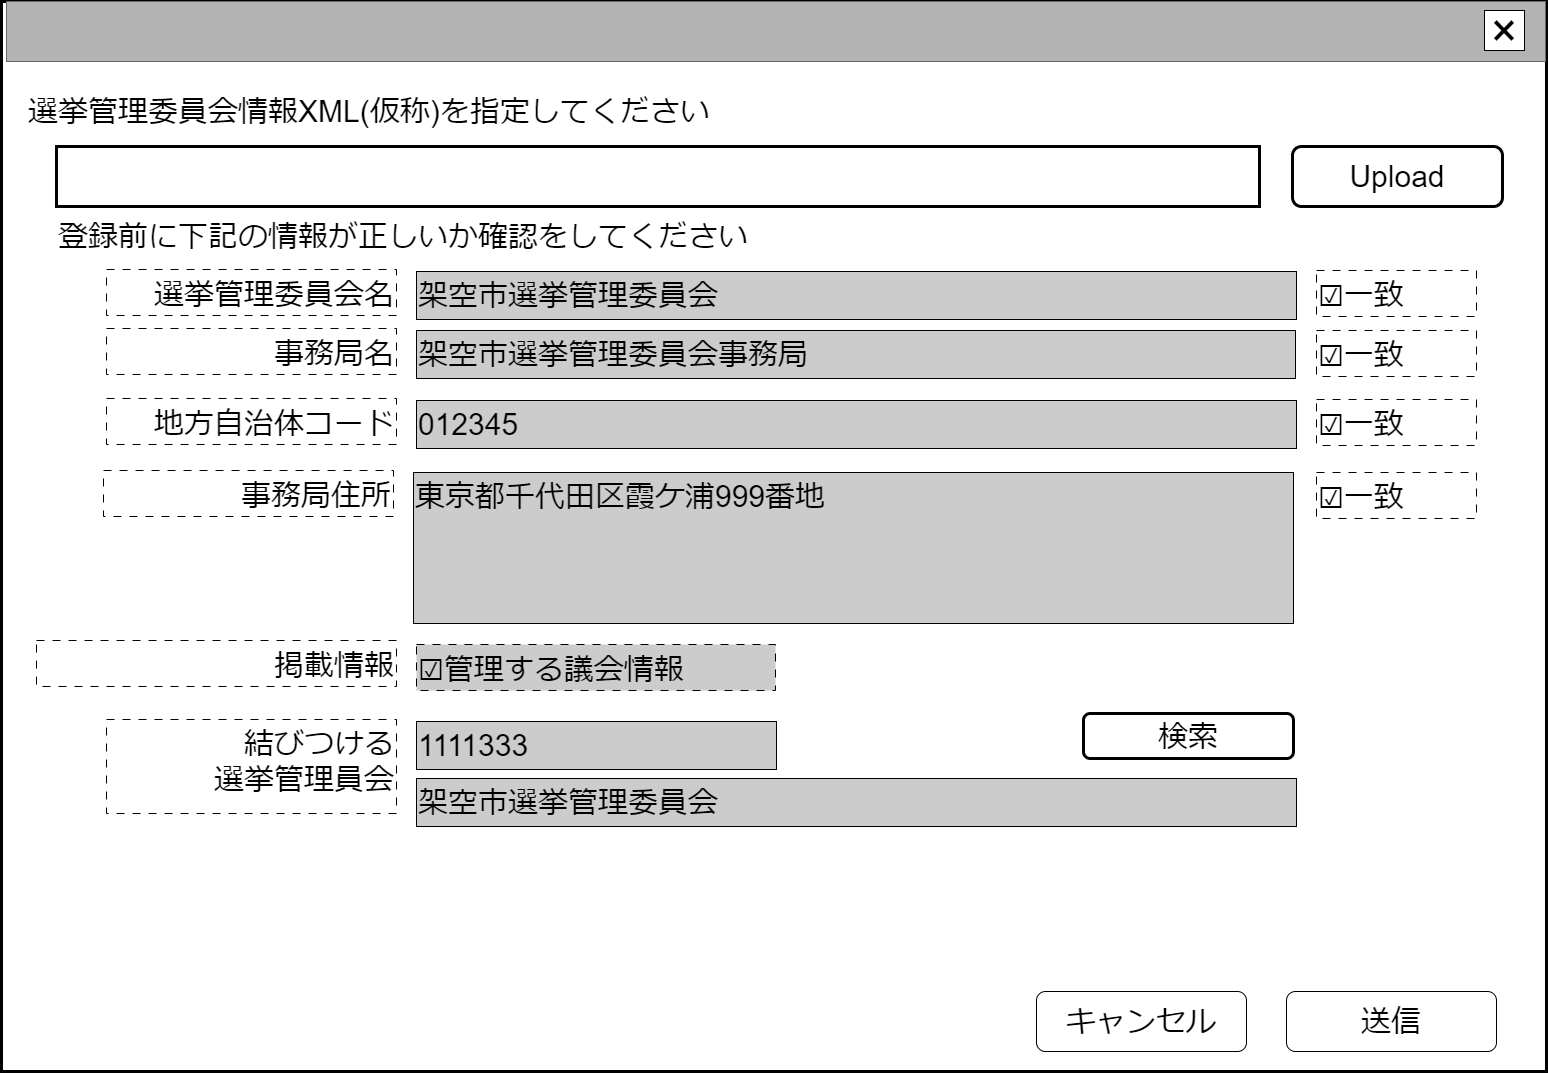

The diagram above was exported from draw.io. Its source (the exported page's mxGraphModel, read from the mxfile embedded in the PNG):
<mxGraphModel dx="850" dy="502" grid="1" gridSize="10" guides="1" tooltips="1" connect="1" arrows="1" fold="1" page="1" pageScale="1" pageWidth="1600" pageHeight="1200" math="0" shadow="0">
  <root>
    <mxCell id="0" />
    <mxCell id="cFaB45KztUIKXS-_cTrr-9" value="ウインドウ" style="locked=1;" parent="0" />
    <mxCell id="cFaB45KztUIKXS-_cTrr-10" value="" style="rounded=0;whiteSpace=wrap;html=1;strokeWidth=3;" parent="cFaB45KztUIKXS-_cTrr-9" vertex="1">
      <mxGeometry x="6" y="48" width="1545" height="1070" as="geometry" />
    </mxCell>
    <mxCell id="cFaB45KztUIKXS-_cTrr-11" value="" style="rounded=0;whiteSpace=wrap;html=1;fillColor=#B3B3B3;fontColor=#333333;strokeColor=#666666;" parent="cFaB45KztUIKXS-_cTrr-9" vertex="1">
      <mxGeometry x="11" y="48" width="1539" height="60" as="geometry" />
    </mxCell>
    <mxCell id="cFaB45KztUIKXS-_cTrr-12" value="&lt;font style=&quot;font-size: 48px;&quot;&gt;×&lt;/font&gt;" style="rounded=0;whiteSpace=wrap;html=1;" parent="cFaB45KztUIKXS-_cTrr-9" vertex="1">
      <mxGeometry x="1489" y="57" width="40" height="40" as="geometry" />
    </mxCell>
    <mxCell id="cFaB45KztUIKXS-_cTrr-14" value="名称未設定レイヤ" style="" parent="0" />
    <mxCell id="HvR4dSRWBfD3urc1JDpB-8" value="&lt;font style=&quot;font-size: 30px;&quot;&gt;登録前に下記の情報が正しいか確認をしてください&lt;/font&gt;" style="text;html=1;strokeColor=none;fillColor=none;align=left;verticalAlign=middle;whiteSpace=wrap;rounded=0;" parent="cFaB45KztUIKXS-_cTrr-14" vertex="1">
      <mxGeometry x="61" y="268" width="750" height="30" as="geometry" />
    </mxCell>
    <mxCell id="HvR4dSRWBfD3urc1JDpB-15" value="&lt;span style=&quot;font-size: 30px;&quot;&gt;送信&lt;/span&gt;" style="rounded=1;whiteSpace=wrap;html=1;" parent="cFaB45KztUIKXS-_cTrr-14" vertex="1">
      <mxGeometry x="1291" y="1038" width="210" height="60" as="geometry" />
    </mxCell>
    <mxCell id="HvR4dSRWBfD3urc1JDpB-16" value="&lt;span style=&quot;font-size: 30px;&quot;&gt;キャンセル&lt;/span&gt;" style="rounded=1;whiteSpace=wrap;html=1;" parent="cFaB45KztUIKXS-_cTrr-14" vertex="1">
      <mxGeometry x="1041" y="1038" width="210" height="60" as="geometry" />
    </mxCell>
    <mxCell id="rMlkWfYMhBXUC336Wd6b-3" value="&lt;span style=&quot;font-size: 30px;&quot;&gt;Upload&lt;/span&gt;" style="rounded=1;whiteSpace=wrap;html=1;fillColor=#FFFFFF;strokeWidth=3;" parent="cFaB45KztUIKXS-_cTrr-14" vertex="1">
      <mxGeometry x="1297" y="193" width="210" height="60" as="geometry" />
    </mxCell>
    <mxCell id="rMlkWfYMhBXUC336Wd6b-4" value="&lt;span style=&quot;font-size: 30px;&quot;&gt;選挙管理委員会情報XML(仮称)を指定してください&lt;/span&gt;" style="text;html=1;strokeColor=none;fillColor=none;align=left;verticalAlign=middle;whiteSpace=wrap;rounded=0;" parent="cFaB45KztUIKXS-_cTrr-14" vertex="1">
      <mxGeometry x="31" y="138" width="709" height="40" as="geometry" />
    </mxCell>
    <mxCell id="rMlkWfYMhBXUC336Wd6b-5" value="" style="rounded=0;whiteSpace=wrap;html=1;strokeWidth=3;" parent="cFaB45KztUIKXS-_cTrr-14" vertex="1">
      <mxGeometry x="61" y="193" width="1203" height="60" as="geometry" />
    </mxCell>
    <mxCell id="rMlkWfYMhBXUC336Wd6b-7" value="&lt;span style=&quot;font-size: 30px;&quot;&gt;事務局名&lt;/span&gt;" style="rounded=0;whiteSpace=wrap;html=1;align=right;dashed=1;dashPattern=8 8;verticalAlign=bottom;" parent="cFaB45KztUIKXS-_cTrr-14" vertex="1">
      <mxGeometry x="111" y="375" width="290" height="46" as="geometry" />
    </mxCell>
    <mxCell id="rMlkWfYMhBXUC336Wd6b-8" value="&lt;span style=&quot;font-size: 30px;&quot;&gt;架空市選挙管理委員会事務局&lt;/span&gt;" style="rounded=0;whiteSpace=wrap;html=1;align=left;fillColor=#CCCCCC;" parent="cFaB45KztUIKXS-_cTrr-14" vertex="1">
      <mxGeometry x="421" y="377" width="879" height="48" as="geometry" />
    </mxCell>
    <mxCell id="rMlkWfYMhBXUC336Wd6b-9" value="&lt;span style=&quot;font-size: 30px;&quot;&gt;地方自治体コード&lt;/span&gt;" style="rounded=0;whiteSpace=wrap;html=1;align=right;dashed=1;dashPattern=8 8;verticalAlign=bottom;" parent="cFaB45KztUIKXS-_cTrr-14" vertex="1">
      <mxGeometry x="111" y="445" width="290" height="46" as="geometry" />
    </mxCell>
    <mxCell id="rMlkWfYMhBXUC336Wd6b-10" value="&lt;span style=&quot;font-size: 30px;&quot;&gt;012345&lt;/span&gt;" style="rounded=0;whiteSpace=wrap;html=1;align=left;fillColor=#CCCCCC;" parent="cFaB45KztUIKXS-_cTrr-14" vertex="1">
      <mxGeometry x="421" y="447" width="880" height="48" as="geometry" />
    </mxCell>
    <mxCell id="rMlkWfYMhBXUC336Wd6b-13" value="&lt;span style=&quot;font-size: 30px;&quot;&gt;事務局住所&lt;/span&gt;" style="rounded=0;whiteSpace=wrap;html=1;align=right;dashed=1;dashPattern=8 8;verticalAlign=bottom;" parent="cFaB45KztUIKXS-_cTrr-14" vertex="1">
      <mxGeometry x="108" y="517" width="290" height="46" as="geometry" />
    </mxCell>
    <mxCell id="rMlkWfYMhBXUC336Wd6b-14" value="&lt;span style=&quot;font-size: 30px;&quot;&gt;東京都千代田区霞ケ浦999番地&lt;/span&gt;" style="rounded=0;whiteSpace=wrap;html=1;align=left;verticalAlign=top;fillColor=#CCCCCC;" parent="cFaB45KztUIKXS-_cTrr-14" vertex="1">
      <mxGeometry x="418" y="519" width="880" height="151" as="geometry" />
    </mxCell>
    <mxCell id="rMlkWfYMhBXUC336Wd6b-17" value="&lt;span style=&quot;font-size: 30px;&quot;&gt;掲載情報&lt;/span&gt;" style="rounded=0;whiteSpace=wrap;html=1;align=right;dashed=1;dashPattern=8 8;verticalAlign=bottom;" parent="cFaB45KztUIKXS-_cTrr-14" vertex="1">
      <mxGeometry x="41" y="687" width="360" height="46" as="geometry" />
    </mxCell>
    <mxCell id="rMlkWfYMhBXUC336Wd6b-20" value="&lt;span style=&quot;font-size: 30px;&quot;&gt;選挙管理委員会名&lt;/span&gt;" style="rounded=0;whiteSpace=wrap;html=1;align=right;dashed=1;dashPattern=8 8;verticalAlign=bottom;" parent="cFaB45KztUIKXS-_cTrr-14" vertex="1">
      <mxGeometry x="111" y="316" width="290" height="46" as="geometry" />
    </mxCell>
    <mxCell id="rMlkWfYMhBXUC336Wd6b-21" value="&lt;span style=&quot;font-size: 30px;&quot;&gt;架空市選挙管理委員会&lt;/span&gt;" style="rounded=0;whiteSpace=wrap;html=1;align=left;fillColor=#CCCCCC;" parent="cFaB45KztUIKXS-_cTrr-14" vertex="1">
      <mxGeometry x="421" y="318" width="880" height="48" as="geometry" />
    </mxCell>
    <mxCell id="I98U6csfKiKjN-V1iLkN-0" value="&lt;span style=&quot;font-size: 30px;&quot;&gt;☑一致&lt;/span&gt;" style="rounded=0;whiteSpace=wrap;html=1;align=left;dashed=1;dashPattern=8 8;verticalAlign=bottom;" parent="cFaB45KztUIKXS-_cTrr-14" vertex="1">
      <mxGeometry x="1321" y="519" width="160" height="46" as="geometry" />
    </mxCell>
    <mxCell id="I98U6csfKiKjN-V1iLkN-2" value="&lt;span style=&quot;font-size: 30px;&quot;&gt;☑一致&lt;/span&gt;" style="rounded=0;whiteSpace=wrap;html=1;align=left;dashed=1;dashPattern=8 8;verticalAlign=bottom;" parent="cFaB45KztUIKXS-_cTrr-14" vertex="1">
      <mxGeometry x="1321" y="446" width="160" height="46" as="geometry" />
    </mxCell>
    <mxCell id="I98U6csfKiKjN-V1iLkN-3" value="&lt;span style=&quot;font-size: 30px;&quot;&gt;☑一致&lt;/span&gt;" style="rounded=0;whiteSpace=wrap;html=1;align=left;dashed=1;dashPattern=8 8;verticalAlign=bottom;" parent="cFaB45KztUIKXS-_cTrr-14" vertex="1">
      <mxGeometry x="1321" y="317" width="160" height="46" as="geometry" />
    </mxCell>
    <mxCell id="I98U6csfKiKjN-V1iLkN-4" value="&lt;span style=&quot;font-size: 30px;&quot;&gt;結びつける&lt;br&gt;選挙管理員会&lt;/span&gt;" style="rounded=0;whiteSpace=wrap;html=1;align=right;dashed=1;dashPattern=8 8;verticalAlign=top;" parent="cFaB45KztUIKXS-_cTrr-14" vertex="1">
      <mxGeometry x="111" y="766" width="290" height="94" as="geometry" />
    </mxCell>
    <mxCell id="I98U6csfKiKjN-V1iLkN-5" value="&lt;span style=&quot;font-size: 30px;&quot;&gt;架空市選挙管理委員会&lt;/span&gt;" style="rounded=0;whiteSpace=wrap;html=1;align=left;fillColor=#CCCCCC;" parent="cFaB45KztUIKXS-_cTrr-14" vertex="1">
      <mxGeometry x="421" y="825" width="880" height="48" as="geometry" />
    </mxCell>
    <mxCell id="I98U6csfKiKjN-V1iLkN-6" value="&lt;span style=&quot;font-size: 30px;&quot;&gt;1111333&lt;/span&gt;" style="rounded=0;whiteSpace=wrap;html=1;align=left;fillColor=#CCCCCC;" parent="cFaB45KztUIKXS-_cTrr-14" vertex="1">
      <mxGeometry x="421" y="768" width="360" height="48" as="geometry" />
    </mxCell>
    <mxCell id="R5iGpdARVRINriSJcsZn-0" value="&lt;span style=&quot;font-size: 30px;&quot;&gt;検索&lt;/span&gt;" style="rounded=1;whiteSpace=wrap;html=1;fillColor=#FFFFFF;strokeWidth=3;" parent="cFaB45KztUIKXS-_cTrr-14" vertex="1">
      <mxGeometry x="1088" y="760" width="210" height="45" as="geometry" />
    </mxCell>
    <mxCell id="wIPo2JrS_2pkTnIwPTIa-0" value="&lt;span style=&quot;font-size: 30px;&quot;&gt;☑管理する議会情報&lt;/span&gt;" style="rounded=0;whiteSpace=wrap;html=1;align=left;dashed=1;dashPattern=8 8;verticalAlign=bottom;fillColor=#CCCCCC;" parent="cFaB45KztUIKXS-_cTrr-14" vertex="1">
      <mxGeometry x="421" y="691" width="359" height="46" as="geometry" />
    </mxCell>
    <mxCell id="ClWCsMU_uwhVW40Gby4n-0" value="&lt;span style=&quot;font-size: 30px;&quot;&gt;☑一致&lt;/span&gt;" style="rounded=0;whiteSpace=wrap;html=1;align=left;dashed=1;dashPattern=8 8;verticalAlign=bottom;" parent="cFaB45KztUIKXS-_cTrr-14" vertex="1">
      <mxGeometry x="1321" y="377" width="160" height="46" as="geometry" />
    </mxCell>
  </root>
</mxGraphModel>